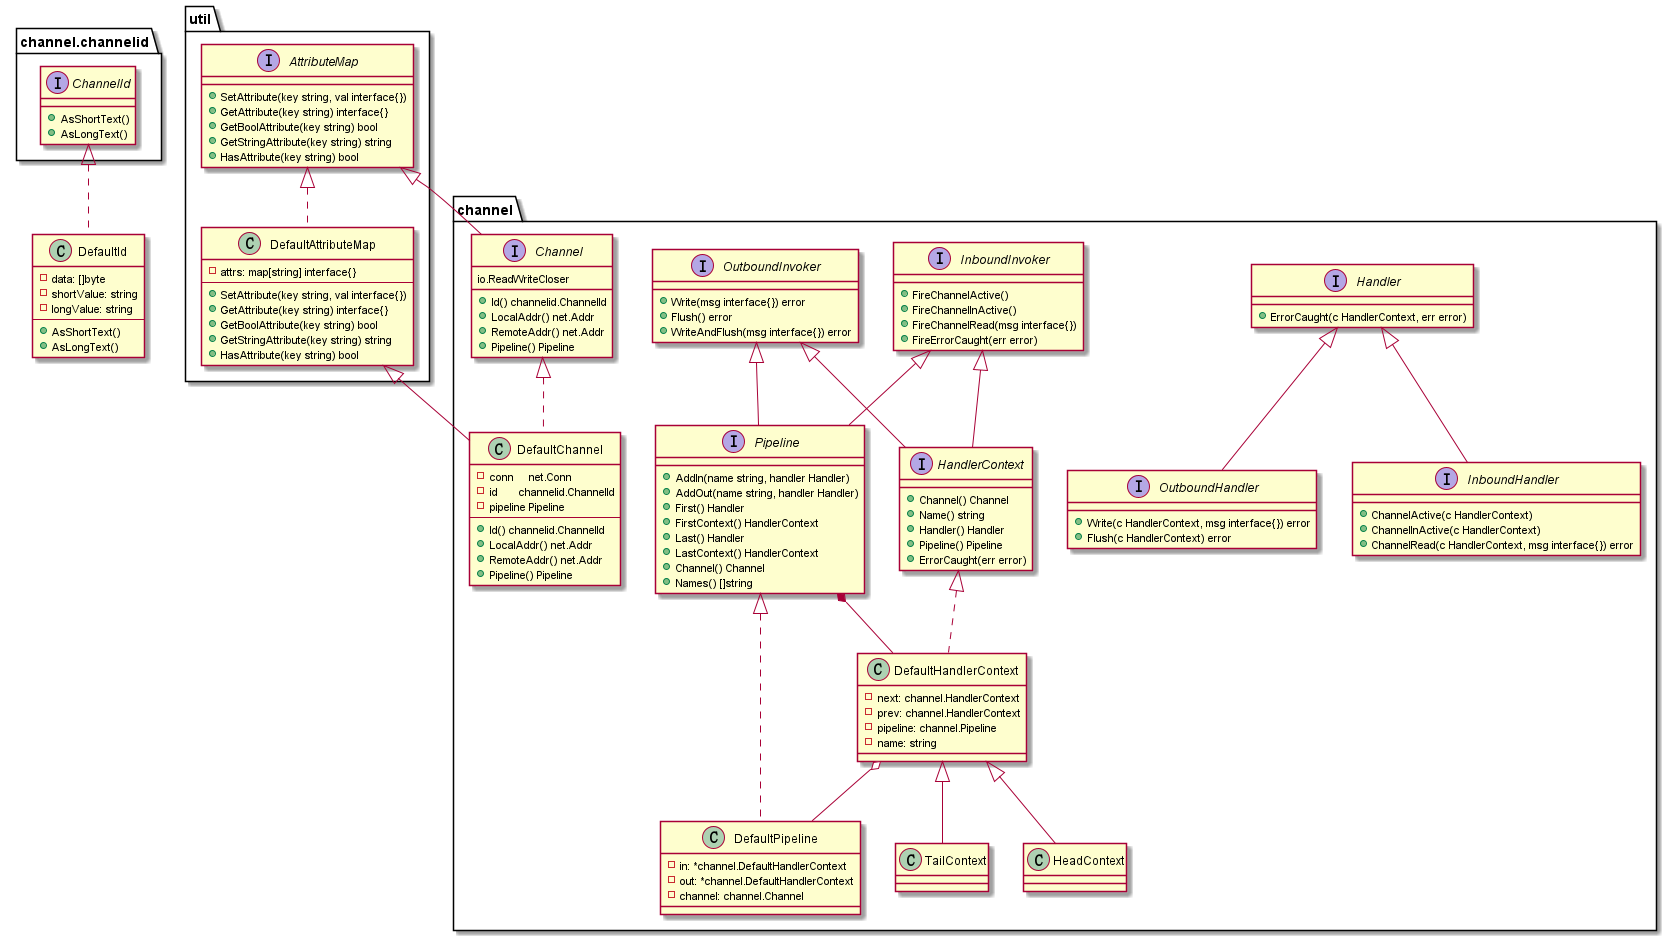

The diagram above was rendered by PlantUML. Its source (embedded in the PNG):
@startuml
interface channel.channelid.ChannelId {
    + AsShortText()
    + AsLongText()
}
class DefaultId implements channel.channelid.ChannelId {
    - data: []byte
    - shortValue: string
    - longValue: string
    --
    + AsShortText()
    + AsLongText()
}

interface channel.Handler {
    + ErrorCaught(c HandlerContext, err error)
}

interface channel.InboundHandler extends channel.Handler  {
    + ChannelActive(c HandlerContext)
    + ChannelInActive(c HandlerContext)
    + ChannelRead(c HandlerContext, msg interface{}) error
}

interface channel.OutboundHandler extends channel.Handler {
    + Write(c HandlerContext, msg interface{}) error
    + Flush(c HandlerContext) error
}

interface channel.InboundInvoker {
    + FireChannelActive()
    + FireChannelInActive()
    + FireChannelRead(msg interface{})
    + FireErrorCaught(err error)
}

interface channel.OutboundInvoker {
    + Write(msg interface{}) error
    + Flush() error
    + WriteAndFlush(msg interface{}) error
}

interface channel.HandlerContext extends channel.InboundInvoker, channel.OutboundInvoker  {
    + Channel() Channel
    + Name() string
    + Handler() Handler
    + Pipeline() Pipeline
    + ErrorCaught(err error)
}

interface channel.Pipeline extends channel.InboundInvoker, channel.OutboundInvoker {
    + AddIn(name string, handler Handler)
    + AddOut(name string, handler Handler)
    + First() Handler
    + FirstContext() HandlerContext
    + Last() Handler
    + LastContext() HandlerContext
    + Channel() Channel
    + Names() []string
}

interface channel.Channel extends util.AttributeMap {
    io.ReadWriteCloser
    + Id() channelid.ChannelId
    + LocalAddr() net.Addr
    + RemoteAddr() net.Addr
    + Pipeline() Pipeline
}

interface util.AttributeMap {
    + SetAttribute(key string, val interface{})
    + GetAttribute(key string) interface{}
    + GetBoolAttribute(key string) bool
    + GetStringAttribute(key string) string
    + HasAttribute(key string) bool
}

class util.DefaultAttributeMap implements util.AttributeMap {
    - attrs: map[string] interface{}
    --
    + SetAttribute(key string, val interface{})
    + GetAttribute(key string) interface{}
    + GetBoolAttribute(key string) bool
    + GetStringAttribute(key string) string
    + HasAttribute(key string) bool
}

class channel.DefaultChannel extends util.DefaultAttributeMap implements channel.Channel {
    - conn     net.Conn
    - id       channelid.ChannelId
    - pipeline Pipeline
    --
    + Id() channelid.ChannelId
    + LocalAddr() net.Addr
    + RemoteAddr() net.Addr
    + Pipeline() Pipeline
}

class channel.DefaultHandlerContext implements channel.HandlerContext {
    - next: channel.HandlerContext
    - prev: channel.HandlerContext
    - pipeline: channel.Pipeline
    - name: string
}

channel.Pipeline *-- channel.DefaultHandlerContext
channel.DefaultHandlerContext o-- channel.DefaultPipeline
class channel.HeadContext extends channel.DefaultHandlerContext {
}

class channel.TailContext extends channel.DefaultHandlerContext {
}

class channel.DefaultPipeline implements channel.Pipeline {
    - in: *channel.DefaultHandlerContext
    - out: *channel.DefaultHandlerContext
    - channel: channel.Channel
}
@enduml